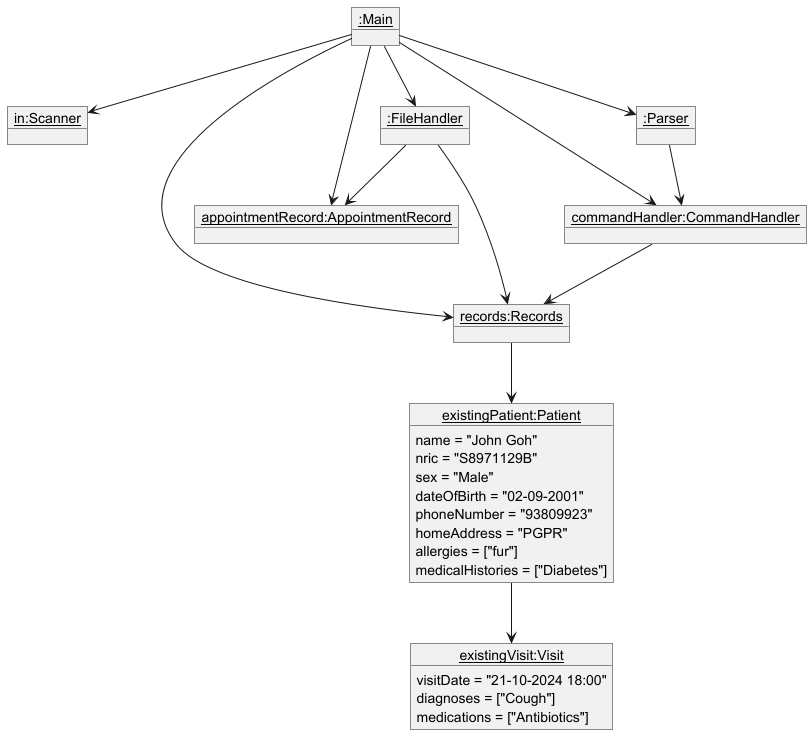

The diagram above was rendered by PlantUML. Its source (embedded in the PNG):
@startuml
'https://plantuml.com/object-diagram
skinparam classAttributeIconSize 0
hide circle

object "<u>:Main</u>" as Main

object "<u>in:Scanner</u>" as Scanner {

}

object "<u>records:Records</u>" as Records {

}

object "<u>appointmentRecord:AppointmentRecord</u>" as AppointmentRecord {

}

object "<u>:FileHandler</u>" as FileHandler {
   
}

object "<u>commandHandler:CommandHandler</u>" as CommandHandler {

}

object "<u>:Parser</u>" as Parser {

}

object "<u>existingPatient:Patient</u>" as Patient {
    name = "John Goh"
    nric = "S8971129B"
    sex = "Male"
    dateOfBirth = "02-09-2001"
    phoneNumber = "93809923"
    homeAddress = "PGPR"
    allergies = ["fur"]
    medicalHistories = ["Diabetes"]
}

object "<u>existingVisit:Visit</u>" as Visit {
    visitDate = "21-10-2024 18:00"
    diagnoses = ["Cough"]
    medications = ["Antibiotics"]
}

Main --> Scanner
Main --> Records
Main --> AppointmentRecord
Main --> FileHandler
Main --> CommandHandler
Main --> Parser
Parser --> CommandHandler
Patient --> Visit
CommandHandler --> Records
Records --> Patient
FileHandler --> Records
FileHandler --> AppointmentRecord

@enduml